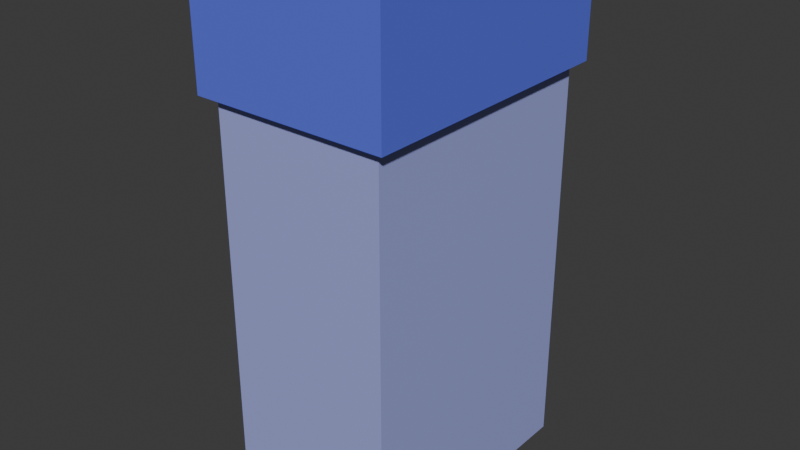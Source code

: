 # Source: Shampooo.blend  (saved by Blender 5.0.119; exported with 4.5.12 LTS)
import bpy
from mathutils import Matrix  # noqa: F401  (used for matrix-valued properties, if any)

bpy.ops.wm.read_factory_settings(use_empty=True)
scene = bpy.context.scene
scene.name = 'Scene'

# ---- collections
col_collection = bpy.data.collections.new('Collection'); scene.collection.children.link(col_collection)

# ---- materials (node trees are filled in below, after node groups)
mat_material = bpy.data.materials.new('Material')
mat_material.alpha_threshold = 0.0
mat_material.use_backface_culling_lightprobe_volume = False
mat_material.roughness = 0.5
mat_material.line_color = (0.0, 0.0, 0.0, 1.0)
mat_material_001 = bpy.data.materials.new('Material.001')

# ---- material node trees
mat_material.use_nodes = True; mat_material.node_tree.nodes.clear()
_N = mat_material.node_tree.nodes; _L = mat_material.node_tree.links
n0 = _N.new('ShaderNodeOutputMaterial'); n0.name = 'Material Output'; n0.location = (200, 100)
n1 = _N.new('ShaderNodeBsdfPrincipled'); n1.name = 'Principled BSDF'; n1.location = (-200, 100)
n1.inputs[0].default_value = (0.3607, 0.3943, 0.7991, 1.0)
_L.new(n1.outputs[0], n0.inputs[0])
n0.is_active_output = True
mat_material_001.use_nodes = True; mat_material_001.node_tree.nodes.clear()
_N = mat_material_001.node_tree.nodes; _L = mat_material_001.node_tree.links
n0 = _N.new('ShaderNodeBsdfPrincipled'); n0.name = 'Principled BSDF'; n0.location = (-200, 100)
n0.inputs[0].default_value = (0.117, 0.1529, 0.7991, 1.0)
n1 = _N.new('ShaderNodeOutputMaterial'); n1.name = 'Material Output'; n1.location = (200, 100)
_L.new(n0.outputs[0], n1.inputs[0])
n1.is_active_output = True

# ---- world
world_world = bpy.data.worlds.new('World'); scene.world = world_world
world_world.use_nodes = True; world_world.node_tree.nodes.clear()
_N = world_world.node_tree.nodes; _L = world_world.node_tree.links
n0 = _N.new('ShaderNodeOutputWorld'); n0.name = 'World Output'; n0.location = (200, 100)
n1 = _N.new('ShaderNodeBackground'); n1.name = 'Background'; n1.location = (-200, 100)
n1.inputs[0].default_value = (0.05088, 0.05088, 0.05088, 1.0)
_L.new(n1.outputs[0], n0.inputs[0])
n0.is_active_output = True
world_world.color = (0.05088, 0.05088, 0.05088)
world_world.sun_shadow_jitter_overblur = 0.0

# ---- meshes
me_cube = bpy.data.meshes.new('Cube')
me_cube.from_pydata([(1.0, 1.0, 1.0), (1.0, 1.0, -1.0), (1.0, -1.0, 1.0), (1.0, -1.0, -1.0), (-1.0, 1.0, 1.0), (-1.0, 1.0, -1.0), (-1.0, -1.0, 1.0), (-1.0, -1.0, -1.0)], [], [(0, 4, 6, 2), (3, 2, 6, 7), (7, 6, 4, 5), (5, 1, 3, 7), (1, 0, 2, 3), (5, 4, 0, 1)])
_uv = me_cube.uv_layers.new(name='UVMap')
_uv.uv.foreach_set('vector', [0.625, 0.5, 0.875, 0.5, 0.875, 0.75, 0.625, 0.75, 0.375, 0.75, 0.625, 0.75, 0.625, 1.0, 0.375, 1.0, 0.375, 0.0, 0.625, 0.0, 0.625, 0.25, 0.375, 0.25, 0.125, 0.5, 0.375, 0.5, 0.375, 0.75, 0.125, 0.75, 0.375, 0.5, 0.625, 0.5, 0.625, 0.75, 0.375, 0.75, 0.375, 0.25, 0.625, 0.25, 0.625, 0.5, 0.375, 0.5])
me_cube.materials.append(mat_material)
me_cube.materials.append(None)
me_cube.use_mirror_vertex_groups = False
me_cube.update()
me_cube_001 = bpy.data.meshes.new('Cube.001')
me_cube_001.from_pydata([(-1.0, -1.0, -1.0), (-1.0, -1.0, 1.0), (-1.0, 1.0, -1.0), (-1.0, 1.0, 1.0), (1.0, -1.0, -1.0), (1.0, -1.0, 1.0), (1.0, 1.0, -1.0), (1.0, 1.0, 1.0)], [], [(0, 1, 3, 2), (2, 3, 7, 6), (6, 7, 5, 4), (4, 5, 1, 0), (2, 6, 4, 0), (7, 3, 1, 5)])
_uv = me_cube_001.uv_layers.new(name='UVMap')
_uv.uv.foreach_set('vector', [0.375, 0.0, 0.625, 0.0, 0.625, 0.25, 0.375, 0.25, 0.375, 0.25, 0.625, 0.25, 0.625, 0.5, 0.375, 0.5, 0.375, 0.5, 0.625, 0.5, 0.625, 0.75, 0.375, 0.75, 0.375, 0.75, 0.625, 0.75, 0.625, 1.0, 0.375, 1.0, 0.125, 0.5, 0.375, 0.5, 0.375, 0.75, 0.125, 0.75, 0.625, 0.5, 0.875, 0.5, 0.875, 0.75, 0.625, 0.75])
me_cube_001.materials.append(mat_material_001)
me_cube_001.update()

# ---- objects
ob_cube = bpy.data.objects.new('Cube', me_cube)
ob_cube_001 = bpy.data.objects.new('Cube.001', me_cube_001)
ob_empty = bpy.data.objects.new('Empty', None)
ob_empty_001 = bpy.data.objects.new('Empty.001', None)

# ---- transforms, parenting, visibility, modifiers, constraints
ob_cube.location = (0.0, 0.0, 0.0)
ob_cube.scale = (1.0, 1.5, 3.0)
ob_cube.lock_rotations_4d = False
ob_cube.empty_display_type = 'ARROWS'
ob_cube.lineart.crease_threshold = 0.0
ob_cube_001.location = (-0.01538, 0.0, 2.317)
ob_cube_001.scale = (1.143, 1.609, 0.6858)
ob_empty.location = (1.012, -0.7162, -0.4833)
ob_empty.rotation_euler = (1.567, -0.004076, 1.572)
ob_empty.scale = (0.54, 0.3425, 0.9761)
ob_empty.empty_display_type = 'IMAGE'
ob_empty.empty_display_size = 11.16
ob_empty.empty_image_offset = (-0.224, -0.5)
ob_empty_001.location = (-1.015, 0.7097, -0.4833)
ob_empty_001.rotation_euler = (1.567, -0.004076, -1.571)
ob_empty_001.scale = (0.54, 0.3425, 0.9761)
ob_empty_001.empty_display_type = 'IMAGE'
ob_empty_001.empty_display_size = 11.16
ob_empty_001.empty_image_offset = (-0.224, -0.5)

# ---- collection membership
col_collection.objects.link(ob_cube)
col_collection.objects.link(ob_cube_001)
col_collection.objects.link(ob_empty)
col_collection.objects.link(ob_empty_001)

# ---- scene / render settings (as saved in the file)
scene.frame_start = 1; scene.frame_end = 250; scene.frame_set(1)
scene.render.engine = 'BLENDER_EEVEE_NEXT'
scene.render.bake_bias = 0.0
scene.render.bake_samples = 0
scene.cycles.sampling_pattern = 'TABULATED_SOBOL'
scene.eevee.use_volume_custom_range = False
bpy.context.view_layer.update()

# ---- added for rendering (the .blend has no active camera and no usable light): camera, sun
cam_auto = bpy.data.cameras.new('AutoCamera')
cam_auto.lens = 50.0
cam_auto.sensor_width = 36.0
cam_auto.clip_end = 1000.0
ob_auto_camera = bpy.data.objects.new('AutoCamera', cam_auto)
scene.collection.objects.link(ob_auto_camera)
ob_auto_camera.location = (6.63177, -7.97658, 5.31926)
ob_auto_camera.rotation_euler = (1.09748, -7.21219e-08, 0.694738)
scene.camera = ob_auto_camera
light_auto_sun = bpy.data.lights.new('AutoSun', 'SUN')
light_auto_sun.energy = 3.0
light_auto_sun.angle = 0.0523599
ob_auto_sun = bpy.data.objects.new('AutoSun', light_auto_sun)
scene.collection.objects.link(ob_auto_sun)
ob_auto_sun.rotation_euler = (0.872665, 0.174533, 0.523599)
bpy.context.view_layer.update()
